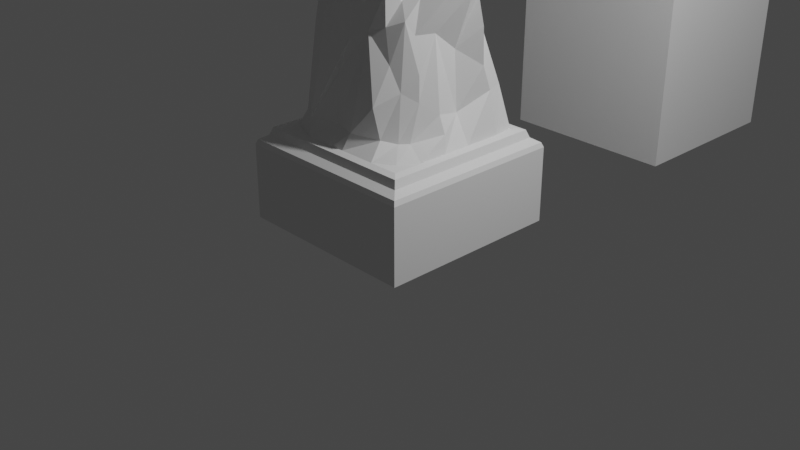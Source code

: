 # Source: ToriiGateRock.blend  (saved by Blender 3.0.42; exported with 4.5.12 LTS)
import bpy
from mathutils import Matrix  # noqa: F401  (used for matrix-valued properties, if any)

bpy.ops.wm.read_factory_settings(use_empty=True)
scene = bpy.context.scene
scene.name = 'Scene'

# ---- collections
col_collection = bpy.data.collections.new('Collection'); scene.collection.children.link(col_collection)

# ---- materials (node trees are filled in below, after node groups)
mat_material = bpy.data.materials.new('Material')
mat_material.alpha_threshold = 0.0
mat_material.use_transparent_shadow = False
mat_material.line_color = (0.0, 0.0, 0.0, 1.0)

# ---- material node trees
mat_material.use_nodes = True; mat_material.node_tree.nodes.clear()
_N = mat_material.node_tree.nodes; _L = mat_material.node_tree.links
n0 = _N.new('ShaderNodeOutputMaterial'); n0.name = 'Material Output'; n0.location = (300, 300)
n1 = _N.new('ShaderNodeBsdfPrincipled'); n1.name = 'Principled BSDF'; n1.location = (10, 300)
n1.distribution = 'GGX'
n1.subsurface_method = 'RANDOM_WALK_SKIN'
n1.inputs[2].default_value = 0.4
n1.inputs[3].default_value = 1.45
n1.inputs[27].default_value = (0.0, 0.0, 0.0, 1.0)
n1.inputs[28].default_value = 1.0
_L.new(n1.outputs[0], n0.inputs[0])
n0.is_active_output = True

# ---- world
world_world = bpy.data.worlds.new('World'); scene.world = world_world
world_world.use_nodes = True; world_world.node_tree.nodes.clear()
_N = world_world.node_tree.nodes; _L = world_world.node_tree.links
n0 = _N.new('ShaderNodeOutputWorld'); n0.name = 'World Output'; n0.location = (300, 300)
n1 = _N.new('ShaderNodeBackground'); n1.name = 'Background'; n1.location = (10, 300)
n1.inputs[0].default_value = (0.05088, 0.05088, 0.05088, 1.0)
_L.new(n1.outputs[0], n0.inputs[0])
n0.is_active_output = True
world_world.color = (0.05088, 0.05088, 0.05088)
world_world.use_sun_shadow = False
world_world.sun_shadow_jitter_overblur = 0.0

# ---- cameras
cam_camera = bpy.data.cameras.new('Camera')
cam_camera.clip_end = 100.0
cam_camera.ortho_scale = 7.314

# ---- lights
light_light = bpy.data.lights.new('Light', 'POINT')
light_light.transmission_factor = 0.0
light_light.energy = 1000.0
light_light.shadow_soft_size = 0.1
light_light.shadow_maximum_resolution = 0.006
light_light.use_absolute_resolution = True

# ---- meshes
me_cube = bpy.data.meshes.new('Cube')
me_cube.from_pydata([(1.0, 1.0, 4.353), (1.0, 1.0, 0.0), (1.0, -1.0, 4.353), (1.0, -1.0, 0.0), (-1.0, 1.0, 4.353), (-1.0, 1.0, 0.0), (-1.0, -1.0, 4.353), (-1.0, -1.0, 0.0)], [], [(0, 4, 6, 2), (3, 2, 6, 7), (7, 6, 4, 5), (5, 1, 3, 7), (1, 0, 2, 3), (5, 4, 0, 1)])
_uv = me_cube.uv_layers.new(name='UVMap')
_uv.uv.foreach_set('vector', [0.625, 0.5, 0.875, 0.5, 0.875, 0.75, 0.625, 0.75, 0.375, 0.75, 0.625, 0.75, 0.625, 1.0, 0.375, 1.0, 0.375, 0.0, 0.625, 0.0, 0.625, 0.25, 0.375, 0.25, 0.125, 0.5, 0.375, 0.5, 0.375, 0.75, 0.125, 0.75, 0.375, 0.5, 0.625, 0.5, 0.625, 0.75, 0.375, 0.75, 0.375, 0.25, 0.625, 0.25, 0.625, 0.5, 0.375, 0.5])
me_cube.materials.append(mat_material)
me_cube.use_remesh_preserve_volume = False
me_cube.use_remesh_preserve_attributes = False
me_cube.use_mirror_vertex_groups = False
me_cube.update()
me_cube_001 = bpy.data.meshes.new('Cube.001')
me_cube_001.from_pydata([(-1.0, -1.0, 0.0), (-1.0, 1.0, 0.0), (1.0, -1.0, 0.0), (1.0, 1.0, 0.0), (-0.8, -0.8, 1.0), (-1.0, -1.0, 0.8), (-0.87, -0.87, 0.98), (-0.9, -0.9, 0.9), (-0.98, -0.98, 0.85), (-0.8, 0.8, 1.0), (-1.0, 1.0, 0.8), (-0.87, 0.87, 0.98), (-0.9, 0.9, 0.9), (-0.98, 0.98, 0.85), (0.8, -0.8, 1.0), (1.0, -1.0, 0.8), (0.87, -0.87, 0.98), (0.9, -0.9, 0.9), (0.98, -0.98, 0.85), (0.8, 0.8, 1.0), (1.0, 1.0, 0.8), (0.87, 0.87, 0.98), (0.9, 0.9, 0.9), (0.98, 0.98, 0.85), (-0.8, -0.57, 1.0), (-0.8, -0.21, 1.0), (-0.8, 0.39, 1.0), (-0.8, 0.7, 1.0), (-0.32, 0.8, 1.0), (-0.01, 0.8, 1.0), (0.29, 0.8, 1.0), (0.6, 0.8, 1.0), (0.8, 0.53, 1.0), (0.8, 0.13, 1.0), (0.8, -0.17, 1.0), (0.8, -0.48, 1.0), (0.48, -0.8, 1.0), (0.08, -0.8, 1.0), (-0.06, -0.8, 1.0), (-0.38, -0.8, 1.0), (0.7698, 0.7498, 1.0), (0.5303, -0.2462, 2.41), (0.7403, -0.07205, 2.48), (0.6798, -0.6798, 1.0), (0.8203, 0.1321, 2.48), (0.7503, 0.2662, 2.4), (0.3962, 0.5003, 2.48), (0.07205, 0.5003, 2.42), (-0.1721, 0.5003, 2.41), (-0.5162, 0.5603, 2.44), (-0.6603, 0.2362, 2.39), (-0.6603, 0.1021, 2.38), (-0.5698, 0.6098, 1.0), (-0.6603, -0.06205, 2.43), (-0.5903, -0.2962, 2.57), (-0.6798, -0.6798, 1.0), (-0.6603, -0.2962, 2.132), (-0.6903, -0.2021, 2.202), (-0.6703, 0.1621, 2.252), (-0.7303, 0.2862, 2.232), (-0.3962, 0.5203, 2.222), (-0.1321, 0.5703, 2.252), (0.1321, 0.6103, 2.322), (0.3962, 0.5603, 2.322), (0.7603, 0.3362, 2.092), (0.6003, 0.1321, 1.892), (0.6103, -0.1321, 2.092), (0.5403, -0.3162, 2.092), (0.3262, -0.4703, 2.152), (0.1621, -0.5303, 2.092), (-0.06205, -0.5603, 1.992), (-0.3962, -0.5603, 2.212), (0.491, -0.391, 2.222), (0.671, 0.401, 2.092), (-0.661, -0.461, 2.012), (-0.631, 0.511, 2.292), (0.3562, -0.5003, 2.48), (0.1321, -0.5003, 2.43), (-0.06205, -0.5303, 2.41), (-0.3962, -0.4803, 2.53), (0.401, -0.341, 2.38), (0.561, 0.401, 2.39), (0.561, 0.187, 2.48), (0.561, -0.187, 2.48), (0.187, -0.361, 2.48), (0.187, 0.401, 2.48), (0.187, 0.187, 2.48), (0.187, -0.187, 2.48), (-0.187, -0.361, 2.48), (-0.187, 0.401, 2.48), (-0.187, 0.187, 2.48), (-0.187, -0.187, 2.48), (-0.571, -0.411, 2.63), (-0.641, 0.451, 2.43), (-0.561, 0.187, 2.48), (-0.561, -0.187, 2.48), (-0.1321, -0.6603, 1.168), (0.1121, 0.7403, 1.218), (0.1321, -0.7403, 1.168), (0.3962, -0.6103, 1.138), (-0.1321, 0.7603, 1.138), (-0.7003, -0.3762, 1.168), (-0.6603, 0.5062, 1.098), (0.7503, -0.1321, 1.168), (-0.4162, 0.6803, 1.188), (-0.491, 0.501, 1.058), (0.671, 0.671, 1.458), (0.3662, 0.7303, 1.398), (-0.6403, 0.2221, 1.268), (-0.7103, -0.05205, 1.168), (0.521, -0.501, 1.108), (0.5903, -0.4162, 1.108), (0.6203, 0.1521, 1.278), (0.7203, 0.4962, 1.438), (-0.641, -0.611, 1.168), (-0.4562, -0.7203, 1.168), (-0.6603, 0.1321, 1.652), (-0.6603, 0.2362, 1.813), (-0.2121, -0.5803, 1.63), (0.6803, -0.1321, 1.342), (0.1321, 0.6003, 1.83), (0.7203, 0.3962, 1.7), (0.4462, 0.6003, 2.005), (0.501, -0.451, 1.577), (-0.3662, 0.5303, 1.944), (-0.6603, -0.1321, 1.835), (0.3562, -0.6603, 1.451), (0.3962, -0.4903, 1.821), (-0.07205, 0.5703, 1.594), (0.661, 0.451, 1.978), (-0.6603, -0.2962, 1.959), (0.6003, -0.3162, 1.477), (0.6003, -0.3162, 1.733), (-0.561, 0.381, 1.908)], [], [(55, 24, 4, 39), (3, 20, 15, 2), (0, 5, 10, 1), (1, 3, 2, 0), (1, 10, 20, 3), (4, 24, 25, 26, 27, 9, 11, 6), (6, 11, 12, 7), (7, 12, 13, 8), (8, 13, 10, 5), (9, 28, 29, 30, 31, 19, 21, 11), (11, 21, 22, 12), (12, 22, 23, 13), (13, 23, 20, 10), (19, 32, 33, 34, 35, 14, 16, 21), (21, 16, 17, 22), (22, 17, 18, 23), (23, 18, 15, 20), (14, 36, 37, 38, 39, 4, 6, 16), (16, 6, 7, 17), (17, 7, 8, 18), (18, 8, 5, 15), (2, 15, 5, 0), (35, 43, 36, 14), (80, 84, 76), (99, 110, 123, 126), (109, 101, 130, 125), (19, 31, 40, 32), (115, 118, 70, 71), (105, 102, 117, 133), (107, 97, 120, 122), (96, 98, 69, 118), (113, 106, 129, 121), (97, 100, 128, 120), (98, 99, 126), (100, 104, 124, 128), (111, 103, 119, 131), (101, 114, 74, 130), (102, 108, 116, 117), (103, 112, 119), (104, 105, 133, 124), (106, 107, 122, 129), (108, 109, 125, 116), (28, 9, 27, 52), (110, 111, 131, 123), (112, 113, 121), (114, 115, 74), (62, 61, 48, 47), (71, 70, 78, 79), (75, 59, 50, 93), (61, 60, 49, 48), (70, 69, 77, 78), (64, 73, 81, 45), (59, 58, 51, 50), (69, 68, 76, 77), (58, 57, 53, 51), (67, 66, 42, 41), (57, 56, 54, 53), (66, 65, 44, 42), (56, 74, 92, 54), (65, 64, 45, 44), (60, 75, 93, 49), (73, 63, 46, 81), (72, 67, 41, 80), (63, 62, 47, 46), (74, 71, 79, 92), (68, 72, 80, 76), (84, 88, 78, 77), (88, 92, 79), (45, 81, 82), (44, 82, 83, 42), (42, 83, 41), (46, 85, 81), (81, 85, 86), (82, 86, 87, 83), (83, 87, 80), (47, 48, 89, 85), (85, 89, 90, 86), (86, 90, 91, 87), (87, 91, 88, 84), (48, 49, 89), (89, 93, 90), (90, 94, 95, 91), (91, 95, 92), (93, 50, 94), (94, 51, 53, 95), (95, 53, 54), (55, 39, 115, 114), (33, 32, 113, 112), (43, 35, 111, 110), (26, 25, 109, 108), (40, 31, 107, 106), (28, 52, 105, 104), (34, 33, 112, 103), (27, 26, 108, 102), (24, 55, 114, 101), (35, 34, 103, 111), (29, 28, 104, 100), (37, 36, 99, 98), (30, 29, 100, 97), (32, 40, 106, 113), (38, 37, 98, 96), (31, 30, 97, 107), (52, 27, 102, 105), (39, 38, 96, 115), (25, 24, 101, 109), (36, 43, 110, 99), (121, 64, 65, 112), (125, 130, 56, 57), (118, 115, 96), (122, 120, 62, 63), (121, 129, 73, 64), (126, 127, 69, 98), (69, 127, 68), (131, 119, 66, 132), (132, 66, 67), (117, 116, 58, 59), (124, 133, 75, 60), (116, 125, 57, 58), (123, 131, 132), (132, 67, 72, 123), (74, 115, 71), (126, 123, 127), (127, 123, 72, 68), (133, 117, 59, 75), (118, 69, 70), (120, 128, 61, 62), (128, 124, 60, 61), (130, 74, 56), (119, 112, 66), (66, 112, 65), (129, 122, 63, 73), (41, 83, 80), (82, 44, 45), (76, 84, 77), (79, 78, 88), (54, 92, 95), (94, 50, 51), (89, 49, 93), (85, 46, 47), (80, 87, 84), (86, 82, 81), (92, 88, 91), (90, 93, 94)])
_uv = me_cube_001.uv_layers.new(name='UVMap')
_uv.uv.foreach_set('vector', [0.81, 0.685, 0.85, 0.685, 0.85, 0.725, 0.81, 0.725, 0.375, 0.5, 0.575, 0.5, 0.575, 0.75, 0.375, 0.75, 0.375, 0.0, 0.575, 0.0, 0.575, 0.25, 0.375, 0.25, 0.125, 0.5, 0.375, 0.5, 0.375, 0.75, 0.125, 0.75, 0.375, 0.25, 0.575, 0.25, 0.575, 0.5, 0.375, 0.5, 0.85, 0.725, 0.85, 0.685, 0.85, 0.645, 0.85, 0.605, 0.85, 0.565, 0.85, 0.525, 0.8587, 0.5162, 0.8587, 0.7337, 0.8587, 0.7337, 0.8587, 0.5162, 0.875, 0.5125, 0.875, 0.7375, 0.625, 0.0125, 0.625, 0.2375, 0.5875, 0.2475, 0.5875, 0.0025, 0.5875, 0.0025, 0.5875, 0.2475, 0.575, 0.25, 0.575, 0.0, 0.85, 0.525, 0.81, 0.525, 0.77, 0.525, 0.73, 0.525, 0.69, 0.525, 0.65, 0.525, 0.6413, 0.5163, 0.8587, 0.5162, 0.8587, 0.5162, 0.6413, 0.5163, 0.6375, 0.5, 0.8625, 0.5, 0.625, 0.2625, 0.625, 0.4875, 0.5875, 0.4975, 0.5875, 0.2525, 0.5875, 0.2525, 0.5875, 0.4975, 0.575, 0.5, 0.575, 0.25, 0.65, 0.525, 0.65, 0.565, 0.65, 0.605, 0.65, 0.645, 0.65, 0.685, 0.65, 0.725, 0.6413, 0.7338, 0.6413, 0.5163, 0.6413, 0.5163, 0.6413, 0.7338, 0.625, 0.7375, 0.625, 0.5125, 0.625, 0.5125, 0.625, 0.7375, 0.5875, 0.7475, 0.5875, 0.5025, 0.5875, 0.5025, 0.5875, 0.7475, 0.575, 0.75, 0.575, 0.5, 0.65, 0.725, 0.69, 0.725, 0.73, 0.725, 0.77, 0.725, 0.81, 0.725, 0.85, 0.725, 0.8587, 0.7337, 0.6413, 0.7338, 0.6413, 0.7338, 0.8587, 0.7337, 0.8625, 0.75, 0.6375, 0.75, 0.625, 0.7625, 0.625, 0.9875, 0.5875, 0.9975, 0.5875, 0.7525, 0.5875, 0.7525, 0.5875, 0.9975, 0.575, 1.0, 0.575, 0.75, 0.375, 0.75, 0.575, 0.75, 0.575, 1.0, 0.375, 1.0, 0.65, 0.685, 0.69, 0.685, 0.69, 0.725, 0.65, 0.725, 0.69, 0.685, 0.73, 0.685, 0.69, 0.725, 0.69, 0.725, 0.69, 0.685, 0.69, 0.685, 0.69, 0.725, 0.85, 0.645, 0.85, 0.685, 0.85, 0.685, 0.85, 0.645, 0.65, 0.525, 0.69, 0.525, 0.69, 0.565, 0.65, 0.565, 0.81, 0.725, 0.77, 0.725, 0.77, 0.725, 0.81, 0.725, 0.81, 0.565, 0.85, 0.565, 0.85, 0.565, 0.81, 0.565, 0.69, 0.525, 0.73, 0.525, 0.73, 0.525, 0.69, 0.525, 0.77, 0.725, 0.73, 0.725, 0.73, 0.725, 0.77, 0.725, 0.65, 0.565, 0.69, 0.565, 0.69, 0.565, 0.65, 0.565, 0.73, 0.525, 0.77, 0.525, 0.77, 0.525, 0.73, 0.525, 0.73, 0.725, 0.69, 0.725, 0.69, 0.725, 0.77, 0.525, 0.81, 0.525, 0.81, 0.525, 0.77, 0.525, 0.65, 0.685, 0.65, 0.645, 0.65, 0.645, 0.65, 0.685, 0.85, 0.685, 0.81, 0.685, 0.81, 0.685, 0.85, 0.685, 0.85, 0.565, 0.85, 0.605, 0.85, 0.605, 0.85, 0.565, 0.65, 0.645, 0.65, 0.605, 0.65, 0.645, 0.81, 0.525, 0.81, 0.565, 0.81, 0.565, 0.81, 0.525, 0.69, 0.565, 0.69, 0.525, 0.69, 0.525, 0.69, 0.565, 0.85, 0.605, 0.85, 0.645, 0.85, 0.645, 0.85, 0.605, 0.81, 0.525, 0.85, 0.525, 0.85, 0.565, 0.81, 0.565, 0.69, 0.685, 0.65, 0.685, 0.65, 0.685, 0.69, 0.685, 0.65, 0.605, 0.65, 0.565, 0.65, 0.565, 0.81, 0.685, 0.81, 0.725, 0.81, 0.685, 0.73, 0.525, 0.77, 0.525, 0.77, 0.525, 0.73, 0.525, 0.81, 0.725, 0.77, 0.725, 0.77, 0.725, 0.81, 0.725, 0.81, 0.565, 0.85, 0.565, 0.85, 0.565, 0.81, 0.565, 0.77, 0.525, 0.81, 0.525, 0.81, 0.525, 0.77, 0.525, 0.77, 0.725, 0.73, 0.725, 0.73, 0.725, 0.77, 0.725, 0.65, 0.565, 0.69, 0.565, 0.69, 0.565, 0.65, 0.565, 0.85, 0.565, 0.85, 0.605, 0.85, 0.605, 0.85, 0.565, 0.73, 0.725, 0.69, 0.725, 0.69, 0.725, 0.73, 0.725, 0.85, 0.605, 0.85, 0.645, 0.85, 0.645, 0.85, 0.605, 0.65, 0.685, 0.65, 0.645, 0.65, 0.645, 0.65, 0.685, 0.85, 0.645, 0.85, 0.685, 0.85, 0.685, 0.85, 0.645, 0.65, 0.645, 0.65, 0.605, 0.65, 0.605, 0.65, 0.645, 0.85, 0.685, 0.81, 0.685, 0.81, 0.685, 0.85, 0.685, 0.65, 0.605, 0.65, 0.565, 0.65, 0.565, 0.65, 0.605, 0.81, 0.525, 0.81, 0.565, 0.81, 0.565, 0.81, 0.525, 0.69, 0.565, 0.69, 0.525, 0.69, 0.525, 0.69, 0.565, 0.69, 0.685, 0.65, 0.685, 0.65, 0.685, 0.69, 0.685, 0.69, 0.525, 0.73, 0.525, 0.73, 0.525, 0.69, 0.525, 0.81, 0.685, 0.81, 0.725, 0.81, 0.725, 0.81, 0.685, 0.69, 0.725, 0.69, 0.685, 0.69, 0.685, 0.69, 0.725, 0.73, 0.685, 0.77, 0.685, 0.77, 0.725, 0.73, 0.725, 0.77, 0.685, 0.81, 0.685, 0.81, 0.725, 0.65, 0.565, 0.69, 0.565, 0.69, 0.605, 0.65, 0.605, 0.69, 0.605, 0.69, 0.645, 0.65, 0.645, 0.65, 0.645, 0.69, 0.645, 0.65, 0.685, 0.69, 0.525, 0.73, 0.565, 0.69, 0.565, 0.69, 0.565, 0.73, 0.565, 0.73, 0.605, 0.69, 0.605, 0.73, 0.605, 0.73, 0.645, 0.69, 0.645, 0.69, 0.645, 0.73, 0.645, 0.69, 0.685, 0.73, 0.525, 0.77, 0.525, 0.77, 0.565, 0.73, 0.565, 0.73, 0.565, 0.77, 0.565, 0.77, 0.605, 0.73, 0.605, 0.73, 0.605, 0.77, 0.605, 0.77, 0.645, 0.73, 0.645, 0.73, 0.645, 0.77, 0.645, 0.77, 0.685, 0.73, 0.685, 0.77, 0.525, 0.81, 0.525, 0.77, 0.565, 0.77, 0.565, 0.81, 0.565, 0.77, 0.605, 0.77, 0.605, 0.81, 0.605, 0.81, 0.645, 0.77, 0.645, 0.77, 0.645, 0.81, 0.645, 0.81, 0.685, 0.81, 0.565, 0.85, 0.565, 0.81, 0.605, 0.81, 0.605, 0.85, 0.605, 0.85, 0.645, 0.81, 0.645, 0.81, 0.645, 0.85, 0.645, 0.85, 0.685, 0.81, 0.685, 0.81, 0.725, 0.81, 0.725, 0.81, 0.685, 0.65, 0.605, 0.65, 0.565, 0.65, 0.565, 0.65, 0.605, 0.69, 0.685, 0.65, 0.685, 0.65, 0.685, 0.69, 0.685, 0.85, 0.605, 0.85, 0.645, 0.85, 0.645, 0.85, 0.605, 0.69, 0.565, 0.69, 0.525, 0.69, 0.525, 0.69, 0.565, 0.81, 0.525, 0.81, 0.565, 0.81, 0.565, 0.81, 0.525, 0.65, 0.645, 0.65, 0.605, 0.65, 0.605, 0.65, 0.645, 0.85, 0.565, 0.85, 0.605, 0.85, 0.605, 0.85, 0.565, 0.85, 0.685, 0.81, 0.685, 0.81, 0.685, 0.85, 0.685, 0.65, 0.685, 0.65, 0.645, 0.65, 0.645, 0.65, 0.685, 0.77, 0.525, 0.81, 0.525, 0.81, 0.525, 0.77, 0.525, 0.73, 0.725, 0.69, 0.725, 0.69, 0.725, 0.73, 0.725, 0.73, 0.525, 0.77, 0.525, 0.77, 0.525, 0.73, 0.525, 0.65, 0.565, 0.69, 0.565, 0.69, 0.565, 0.65, 0.565, 0.77, 0.725, 0.73, 0.725, 0.73, 0.725, 0.77, 0.725, 0.69, 0.525, 0.73, 0.525, 0.73, 0.525, 0.69, 0.525, 0.81, 0.565, 0.85, 0.565, 0.85, 0.565, 0.81, 0.565, 0.81, 0.725, 0.77, 0.725, 0.77, 0.725, 0.81, 0.725, 0.85, 0.645, 0.85, 0.685, 0.85, 0.685, 0.85, 0.645, 0.69, 0.725, 0.69, 0.685, 0.69, 0.685, 0.69, 0.725, 0.65, 0.565, 0.65, 0.565, 0.65, 0.605, 0.65, 0.605, 0.85, 0.645, 0.85, 0.685, 0.85, 0.685, 0.85, 0.645, 0.77, 0.725, 0.81, 0.725, 0.77, 0.725, 0.69, 0.525, 0.73, 0.525, 0.73, 0.525, 0.69, 0.525, 0.65, 0.565, 0.69, 0.565, 0.69, 0.565, 0.65, 0.565, 0.69, 0.725, 0.69, 0.725, 0.73, 0.725, 0.73, 0.725, 0.73, 0.725, 0.69, 0.725, 0.69, 0.725, 0.65, 0.685, 0.65, 0.645, 0.65, 0.645, 0.65, 0.685, 0.65, 0.685, 0.65, 0.645, 0.65, 0.685, 0.85, 0.565, 0.85, 0.605, 0.85, 0.605, 0.85, 0.565, 0.81, 0.525, 0.81, 0.565, 0.81, 0.565, 0.81, 0.525, 0.85, 0.605, 0.85, 0.645, 0.85, 0.645, 0.85, 0.605, 0.69, 0.685, 0.65, 0.685, 0.65, 0.685, 0.65, 0.685, 0.65, 0.685, 0.69, 0.685, 0.69, 0.685, 0.81, 0.685, 0.81, 0.725, 0.81, 0.725, 0.69, 0.725, 0.69, 0.685, 0.69, 0.725, 0.69, 0.725, 0.69, 0.685, 0.69, 0.685, 0.69, 0.725, 0.81, 0.565, 0.85, 0.565, 0.85, 0.565, 0.81, 0.565, 0.77, 0.725, 0.73, 0.725, 0.77, 0.725, 0.73, 0.525, 0.77, 0.525, 0.77, 0.525, 0.73, 0.525, 0.77, 0.525, 0.81, 0.525, 0.81, 0.525, 0.77, 0.525, 0.85, 0.685, 0.81, 0.685, 0.85, 0.685, 0.65, 0.645, 0.65, 0.605, 0.65, 0.645, 0.65, 0.645, 0.65, 0.605, 0.65, 0.605, 0.69, 0.565, 0.69, 0.525, 0.69, 0.525, 0.69, 0.565, 0.65, 0.685, 0.69, 0.645, 0.69, 0.685, 0.69, 0.605, 0.65, 0.605, 0.65, 0.565, 0.69, 0.725, 0.73, 0.685, 0.73, 0.725, 0.81, 0.725, 0.77, 0.725, 0.77, 0.685, 0.85, 0.685, 0.81, 0.685, 0.81, 0.645, 0.81, 0.605, 0.85, 0.565, 0.85, 0.605, 0.77, 0.565, 0.81, 0.525, 0.81, 0.565, 0.73, 0.565, 0.69, 0.525, 0.73, 0.525, 0.69, 0.685, 0.73, 0.645, 0.73, 0.685, 0.73, 0.605, 0.69, 0.605, 0.69, 0.565, 0.81, 0.685, 0.77, 0.685, 0.77, 0.645, 0.77, 0.605, 0.81, 0.565, 0.81, 0.605])
me_cube_001.use_remesh_fix_poles = True
me_cube_001.use_remesh_preserve_attributes = False
me_cube_001.update()

# ---- objects
ob_cube = bpy.data.objects.new('Cube', me_cube)
ob_light = bpy.data.objects.new('Light', light_light)
ob_camera = bpy.data.objects.new('Camera', cam_camera)
ob_cube_001 = bpy.data.objects.new('Cube.001', me_cube_001)

# ---- transforms, parenting, visibility, modifiers, constraints
ob_cube.location = (0.0, 4.0, 0.0)
ob_cube.lock_rotations_4d = False
ob_cube.empty_display_type = 'ARROWS'
ob_cube.lineart.crease_threshold = 0.0
ob_light.location = (4.076, 1.005, 5.904)
ob_light.rotation_euler = (0.6503, 0.05522, 1.866)
ob_light.lock_rotations_4d = False
ob_light.empty_display_type = 'ARROWS'
ob_light.color = (0.0, 0.0, 0.0, 0.0)
ob_light.lineart.crease_threshold = 0.0
ob_camera.location = (7.359, -6.926, 4.958)
ob_camera.rotation_euler = (1.109, 0.0, 0.8149)
ob_camera.lock_rotations_4d = False
ob_camera.empty_display_type = 'ARROWS'
ob_camera.color = (0.0, 0.0, 0.0, 0.0)
ob_camera.display_type = 'WIRE'
ob_camera.lineart.crease_threshold = 0.0
ob_cube_001.location = (0.0, 0.0, 0.0)

# ---- collection membership
col_collection.objects.link(ob_cube)
col_collection.objects.link(ob_light)
col_collection.objects.link(ob_camera)
col_collection.objects.link(ob_cube_001)

# ---- scene / render settings (as saved in the file)
scene.camera = ob_camera
scene.frame_start = 1; scene.frame_end = 250; scene.frame_set(1)
scene.render.engine = 'BLENDER_EEVEE_NEXT'
scene.cycles.sampling_pattern = 'TABULATED_SOBOL'
scene.cycles.use_light_tree = False
scene.view_settings.view_transform = 'Filmic'
bpy.context.view_layer.update()

